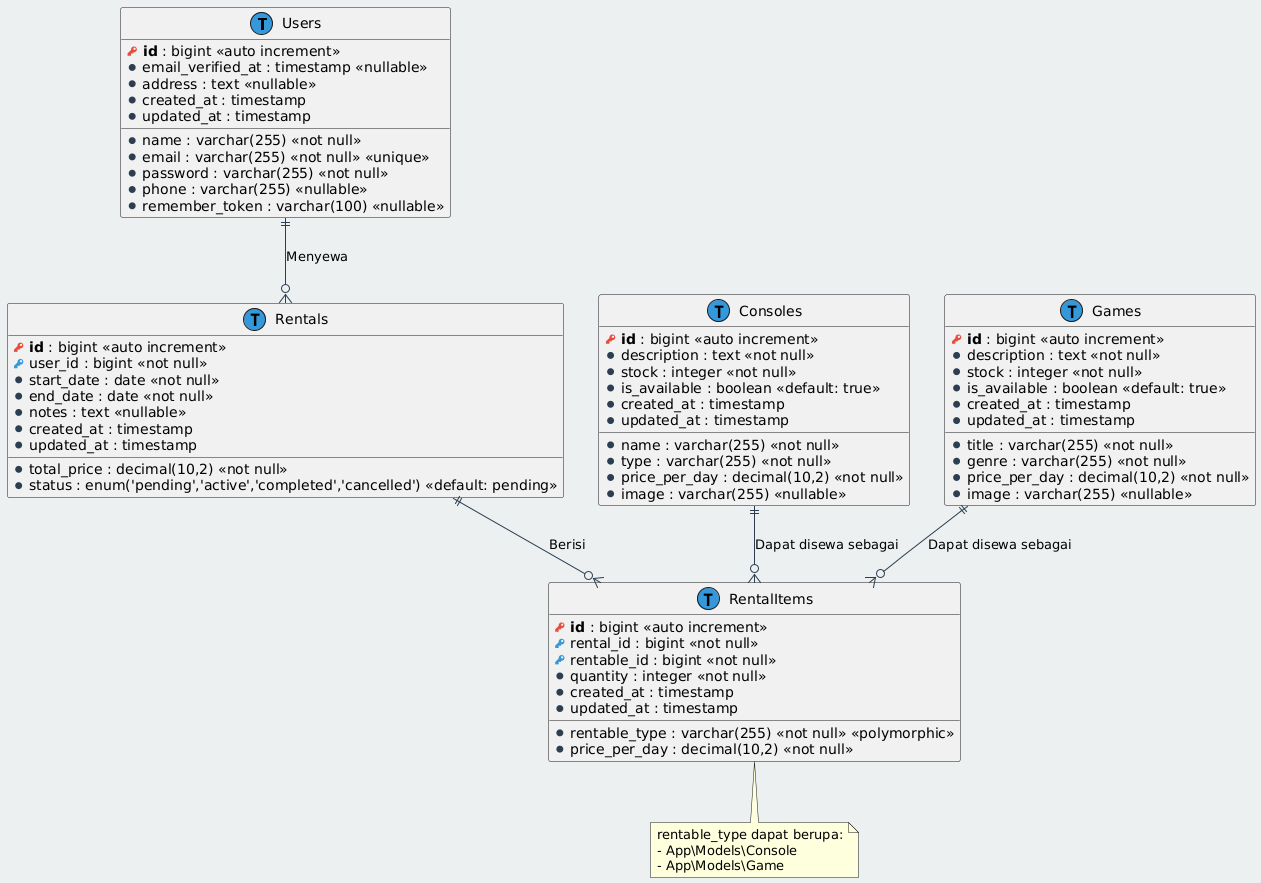

The diagram above was rendered by PlantUML. Its source (embedded in the PNG):
@startuml
' Styling
skinparam {
  ArrowColor #2c3e50
  BorderColor #34495e
  BackgroundColor #ecf0f1
  EntityBorderColor #3498db
  EntityBackgroundColor #f8f9fa
}

!define primary_key(x) <b><color:#e74c3c><&key></color> x</b>
!define foreign_key(x) <color:#3498db><&key></color> x
!define column(x) <color:#2c3e50><&media-record></color> x
!define table(x) entity x << (T,#3498db) >>

' Entities
table(Users) {
  primary_key(id) : bigint <<auto increment>>
  column(name) : varchar(255) <<not null>>
  column(email) : varchar(255) <<not null>> <<unique>>
  column(email_verified_at) : timestamp <<nullable>>
  column(password) : varchar(255) <<not null>>
  column(phone) : varchar(255) <<nullable>>
  column(address) : text <<nullable>>
  column(remember_token) : varchar(100) <<nullable>>
  column(created_at) : timestamp
  column(updated_at) : timestamp
}

table(Consoles) {
  primary_key(id) : bigint <<auto increment>>
  column(name) : varchar(255) <<not null>>
  column(type) : varchar(255) <<not null>>
  column(description) : text <<not null>>
  column(price_per_day) : decimal(10,2) <<not null>>
  column(stock) : integer <<not null>>
  column(image) : varchar(255) <<nullable>>
  column(is_available) : boolean <<default: true>>
  column(created_at) : timestamp
  column(updated_at) : timestamp
}

table(Games) {
  primary_key(id) : bigint <<auto increment>>
  column(title) : varchar(255) <<not null>>
  column(genre) : varchar(255) <<not null>>
  column(description) : text <<not null>>
  column(price_per_day) : decimal(10,2) <<not null>>
  column(stock) : integer <<not null>>
  column(image) : varchar(255) <<nullable>>
  column(is_available) : boolean <<default: true>>
  column(created_at) : timestamp
  column(updated_at) : timestamp
}

table(Rentals) {
  primary_key(id) : bigint <<auto increment>>
  foreign_key(user_id) : bigint <<not null>>
  column(start_date) : date <<not null>>
  column(end_date) : date <<not null>>
  column(total_price) : decimal(10,2) <<not null>>
  column(status) : enum('pending','active','completed','cancelled') <<default: pending>>
  column(notes) : text <<nullable>>
  column(created_at) : timestamp
  column(updated_at) : timestamp
}

table(RentalItems) {
  primary_key(id) : bigint <<auto increment>>
  foreign_key(rental_id) : bigint <<not null>>
  foreign_key(rentable_id) : bigint <<not null>>
  column(rentable_type) : varchar(255) <<not null>> <<polymorphic>>
  column(quantity) : integer <<not null>>
  column(price_per_day) : decimal(10,2) <<not null>>
  column(created_at) : timestamp
  column(updated_at) : timestamp
}

' Relationships
Users ||--o{ Rentals : "Menyewa"
Rentals ||--o{ RentalItems : "Berisi"
Consoles ||--o{ RentalItems : "Dapat disewa sebagai"
Games ||--o{ RentalItems : "Dapat disewa sebagai"

note bottom of RentalItems
  rentable_type dapat berupa:
  - App\Models\Console
  - App\Models\Game
end note
@enduml